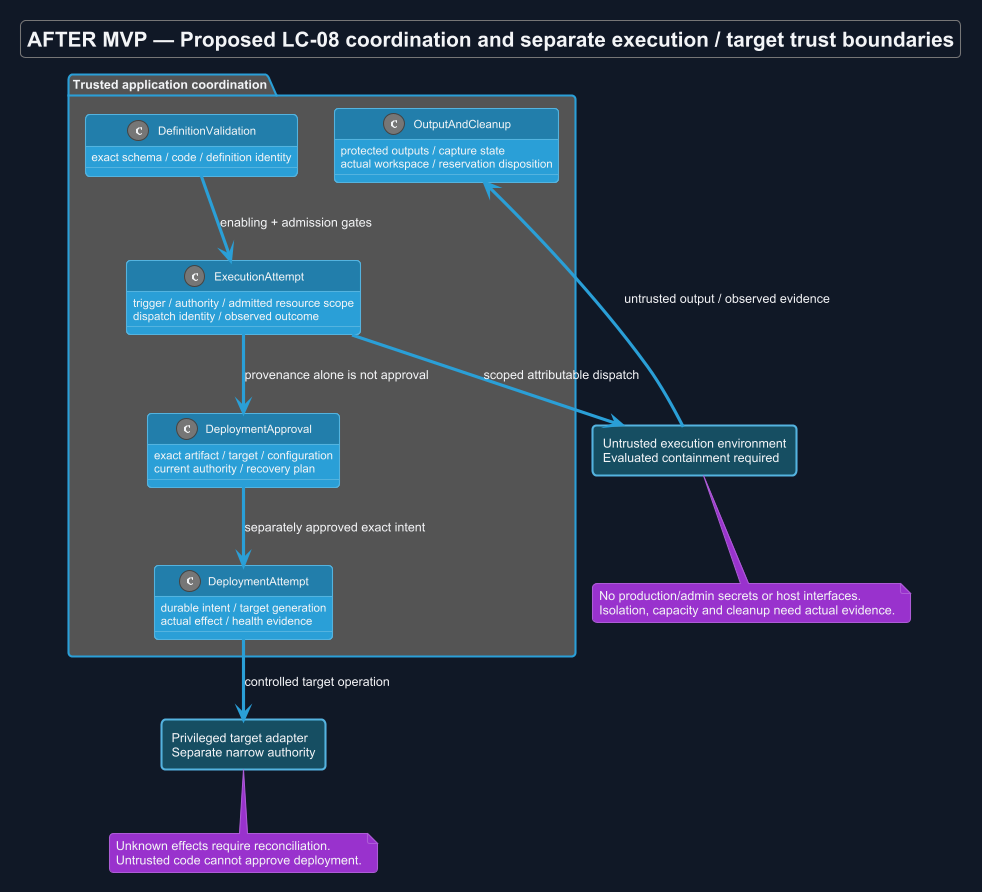

The diagram above was rendered by PlantUML. Its source (embedded in the PNG):
@startuml
!theme cyborg
skinparam backgroundColor #111827
skinparam defaultFontColor #F3F4F6
title AFTER MVP — Proposed LC-08 coordination and separate execution / target trust boundaries
allowmixing
skinparam backgroundColor #111827
skinparam shadowing false
skinparam defaultFontName Arial

package "Trusted application coordination" {
 class DefinitionValidation {
  exact schema / code / definition identity
 }
 class ExecutionAttempt {
  trigger / authority / admitted resource scope
  dispatch identity / observed outcome
 }
 class OutputAndCleanup {
  protected outputs / capture state
  actual workspace / reservation disposition
 }
 class DeploymentApproval {
  exact artifact / target / configuration
  current authority / recovery plan
 }
 class DeploymentAttempt {
  durable intent / target generation
  actual effect / health evidence
 }
}
rectangle "Untrusted execution environment\nEvaluated containment required" as E #164E63
rectangle "Privileged target adapter\nSeparate narrow authority" as T #164E63
DefinitionValidation --> ExecutionAttempt : enabling + admission gates
ExecutionAttempt --> E : scoped attributable dispatch
E --> OutputAndCleanup : untrusted output / observed evidence
ExecutionAttempt --> DeploymentApproval : provenance alone is not approval
DeploymentApproval --> DeploymentAttempt : separately approved exact intent
DeploymentAttempt --> T : controlled target operation
note bottom of E
 No production/admin secrets or host interfaces.
 Isolation, capacity and cleanup need actual evidence.
end note
note bottom of T
 Unknown effects require reconciliation.
 Untrusted code cannot approve deployment.
end note
@enduml